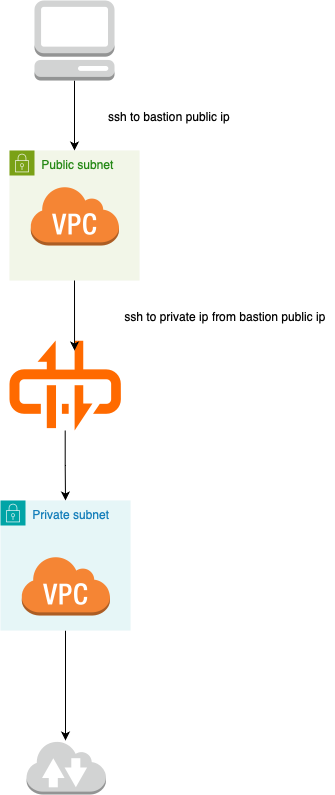

The diagram above was exported from draw.io. Its source (the exported page's mxGraphModel, read from the mxfile embedded in the PNG):
<mxGraphModel dx="1410" dy="791" grid="1" gridSize="10" guides="1" tooltips="1" connect="1" arrows="1" fold="1" page="1" pageScale="1" pageWidth="827" pageHeight="1169" math="0" shadow="0">
  <root>
    <mxCell id="0" />
    <mxCell id="1" parent="0" />
    <mxCell id="wRZzF4ZTYHH9Zo6L0dUn-14" style="edgeStyle=orthogonalEdgeStyle;rounded=0;orthogonalLoop=1;jettySize=auto;html=1;exitX=0.5;exitY=1;exitDx=0;exitDy=0;exitPerimeter=0;" edge="1" parent="1" source="wRZzF4ZTYHH9Zo6L0dUn-1" target="wRZzF4ZTYHH9Zo6L0dUn-11">
      <mxGeometry relative="1" as="geometry" />
    </mxCell>
    <mxCell id="wRZzF4ZTYHH9Zo6L0dUn-1" value="" style="outlineConnect=0;dashed=0;verticalLabelPosition=bottom;verticalAlign=top;align=center;html=1;shape=mxgraph.aws3.management_console;fillColor=#D2D3D3;gradientColor=none;" vertex="1" parent="1">
      <mxGeometry x="280" y="30" width="80" height="80" as="geometry" />
    </mxCell>
    <mxCell id="wRZzF4ZTYHH9Zo6L0dUn-4" value="ssh to bastion public ip" style="text;html=1;align=center;verticalAlign=middle;resizable=0;points=[];autosize=1;strokeColor=none;fillColor=none;" vertex="1" parent="1">
      <mxGeometry x="344" y="130" width="140" height="30" as="geometry" />
    </mxCell>
    <mxCell id="wRZzF4ZTYHH9Zo6L0dUn-8" value="ssh to private ip from bastion public ip" style="text;html=1;align=center;verticalAlign=middle;resizable=0;points=[];autosize=1;strokeColor=none;fillColor=none;" vertex="1" parent="1">
      <mxGeometry x="360" y="330" width="220" height="30" as="geometry" />
    </mxCell>
    <mxCell id="wRZzF4ZTYHH9Zo6L0dUn-17" style="edgeStyle=orthogonalEdgeStyle;rounded=0;orthogonalLoop=1;jettySize=auto;html=1;entryX=0.5;entryY=0;entryDx=0;entryDy=0;" edge="1" parent="1" source="wRZzF4ZTYHH9Zo6L0dUn-9" target="wRZzF4ZTYHH9Zo6L0dUn-16">
      <mxGeometry relative="1" as="geometry" />
    </mxCell>
    <mxCell id="wRZzF4ZTYHH9Zo6L0dUn-9" value="" style="points=[];aspect=fixed;html=1;align=center;shadow=0;dashed=0;fillColor=#FF6A00;strokeColor=none;shape=mxgraph.alibaba_cloud.nat_gateway;" vertex="1" parent="1">
      <mxGeometry x="255" y="370" width="111.37" height="90" as="geometry" />
    </mxCell>
    <mxCell id="wRZzF4ZTYHH9Zo6L0dUn-11" value="Public subnet" style="points=[[0,0],[0.25,0],[0.5,0],[0.75,0],[1,0],[1,0.25],[1,0.5],[1,0.75],[1,1],[0.75,1],[0.5,1],[0.25,1],[0,1],[0,0.75],[0,0.5],[0,0.25]];outlineConnect=0;gradientColor=none;html=1;whiteSpace=wrap;fontSize=12;fontStyle=0;container=1;pointerEvents=0;collapsible=0;recursiveResize=0;shape=mxgraph.aws4.group;grIcon=mxgraph.aws4.group_security_group;grStroke=0;strokeColor=#7AA116;fillColor=#F2F6E8;verticalAlign=top;align=left;spacingLeft=30;fontColor=#248814;dashed=0;" vertex="1" parent="1">
      <mxGeometry x="255" y="180" width="130" height="130" as="geometry" />
    </mxCell>
    <mxCell id="wRZzF4ZTYHH9Zo6L0dUn-2" value="" style="outlineConnect=0;dashed=0;verticalLabelPosition=bottom;verticalAlign=top;align=center;html=1;shape=mxgraph.aws3.virtual_private_cloud;fillColor=#F58534;gradientColor=none;" vertex="1" parent="wRZzF4ZTYHH9Zo6L0dUn-11">
      <mxGeometry x="20.5" y="35" width="89" height="60" as="geometry" />
    </mxCell>
    <mxCell id="wRZzF4ZTYHH9Zo6L0dUn-15" style="edgeStyle=orthogonalEdgeStyle;rounded=0;orthogonalLoop=1;jettySize=auto;html=1;exitX=0.5;exitY=1;exitDx=0;exitDy=0;entryX=0.584;entryY=0.111;entryDx=0;entryDy=0;entryPerimeter=0;" edge="1" parent="1" source="wRZzF4ZTYHH9Zo6L0dUn-11" target="wRZzF4ZTYHH9Zo6L0dUn-9">
      <mxGeometry relative="1" as="geometry" />
    </mxCell>
    <mxCell id="wRZzF4ZTYHH9Zo6L0dUn-18" style="edgeStyle=orthogonalEdgeStyle;rounded=0;orthogonalLoop=1;jettySize=auto;html=1;exitX=0.5;exitY=1;exitDx=0;exitDy=0;" edge="1" parent="1" source="wRZzF4ZTYHH9Zo6L0dUn-16">
      <mxGeometry relative="1" as="geometry">
        <mxPoint x="311" y="770" as="targetPoint" />
      </mxGeometry>
    </mxCell>
    <mxCell id="wRZzF4ZTYHH9Zo6L0dUn-16" value="Private subnet" style="points=[[0,0],[0.25,0],[0.5,0],[0.75,0],[1,0],[1,0.25],[1,0.5],[1,0.75],[1,1],[0.75,1],[0.5,1],[0.25,1],[0,1],[0,0.75],[0,0.5],[0,0.25]];outlineConnect=0;gradientColor=none;html=1;whiteSpace=wrap;fontSize=12;fontStyle=0;container=1;pointerEvents=0;collapsible=0;recursiveResize=0;shape=mxgraph.aws4.group;grIcon=mxgraph.aws4.group_security_group;grStroke=0;strokeColor=#00A4A6;fillColor=#E6F6F7;verticalAlign=top;align=left;spacingLeft=30;fontColor=#147EBA;dashed=0;" vertex="1" parent="1">
      <mxGeometry x="246" y="530" width="130" height="130" as="geometry" />
    </mxCell>
    <mxCell id="wRZzF4ZTYHH9Zo6L0dUn-6" value="" style="outlineConnect=0;dashed=0;verticalLabelPosition=bottom;verticalAlign=top;align=center;html=1;shape=mxgraph.aws3.virtual_private_cloud;fillColor=#F58534;gradientColor=none;" vertex="1" parent="wRZzF4ZTYHH9Zo6L0dUn-16">
      <mxGeometry x="20.5" y="55" width="89" height="60" as="geometry" />
    </mxCell>
    <mxCell id="wRZzF4ZTYHH9Zo6L0dUn-19" value="" style="outlineConnect=0;dashed=0;verticalLabelPosition=bottom;verticalAlign=top;align=center;html=1;shape=mxgraph.aws3.internet_2;fillColor=#D2D3D3;gradientColor=none;" vertex="1" parent="1">
      <mxGeometry x="272" y="770" width="79.5" height="54" as="geometry" />
    </mxCell>
  </root>
</mxGraphModel>